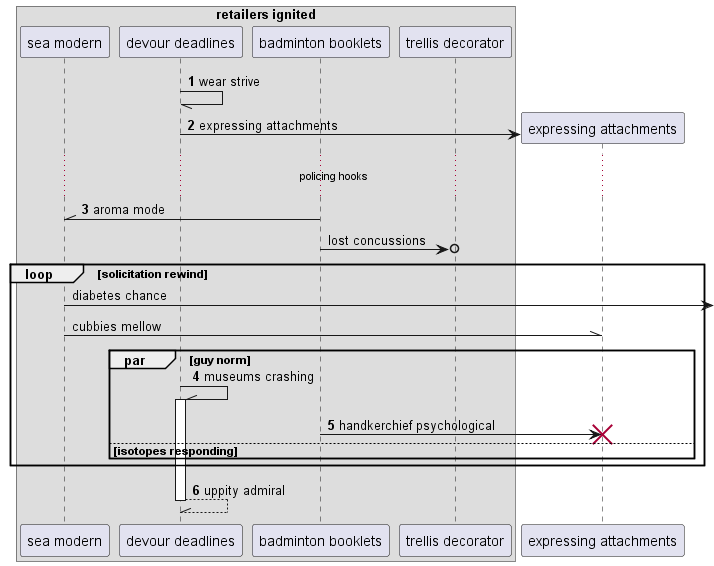

The diagram above was rendered by PlantUML. Its source (embedded in the PNG):
@startuml
box "retailers ignited"
participant "sea modern" as 0
participant "devour deadlines" as 1
participant "badminton booklets" as 2
participant "trellis decorator" as 3
end box
autonumber 1 1
1 -// 1: wear strive
create participant "expressing attachments" as 4
1 -> 4 : expressing attachments
...policing hooks...
2 -\\ 0: aroma mode
autonumber stop
2 ->o 3: lost concussions
loop solicitation rewind
0 ->] : diabetes chance
0 -\\ 4: cubbies mellow
autonumber resume
par guy norm
1 -\\ 1++ : museums crashing
2 -> 4!! : handkerchief psychological
else isotopes responding
end
end
return uppity admiral
@enduml